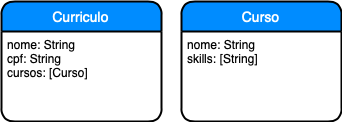

The diagram above was exported from draw.io. Its source (the exported page's mxGraphModel, read from the mxfile embedded in the PNG):
<mxGraphModel dx="1426" dy="861" grid="1" gridSize="10" guides="1" tooltips="1" connect="1" arrows="1" fold="1" page="1" pageScale="1" pageWidth="850" pageHeight="1100" math="0" shadow="0">
  <root>
    <mxCell id="0" />
    <mxCell id="1" parent="0" />
    <mxCell id="2" value="Curriculo" style="swimlane;childLayout=stackLayout;horizontal=1;startSize=30;horizontalStack=0;fillColor=#008cff;fontColor=#FFFFFF;rounded=1;fontSize=14;fontStyle=0;strokeWidth=2;resizeParent=0;resizeLast=1;shadow=0;dashed=0;align=center;" vertex="1" parent="1">
      <mxGeometry x="20" y="20" width="160" height="120" as="geometry">
        <mxRectangle x="20" y="20" width="70" height="30" as="alternateBounds" />
      </mxGeometry>
    </mxCell>
    <mxCell id="3" value="nome: String&#10;cpf: String&#10;cursos: [Curso]" style="align=left;strokeColor=none;fillColor=none;spacingLeft=4;fontSize=12;verticalAlign=top;resizable=0;rotatable=0;part=1;" vertex="1" parent="2">
      <mxGeometry y="30" width="160" height="90" as="geometry" />
    </mxCell>
    <mxCell id="4" value="Curso" style="swimlane;childLayout=stackLayout;horizontal=1;startSize=30;horizontalStack=0;fillColor=#008cff;fontColor=#FFFFFF;rounded=1;fontSize=14;fontStyle=0;strokeWidth=2;resizeParent=0;resizeLast=1;shadow=0;dashed=0;align=center;" vertex="1" parent="1">
      <mxGeometry x="200" y="20" width="160" height="120" as="geometry" />
    </mxCell>
    <mxCell id="5" value="nome: String&#10;skills: [String]" style="align=left;strokeColor=none;fillColor=none;spacingLeft=4;fontSize=12;verticalAlign=top;resizable=0;rotatable=0;part=1;" vertex="1" parent="4">
      <mxGeometry y="30" width="160" height="90" as="geometry" />
    </mxCell>
  </root>
</mxGraphModel>